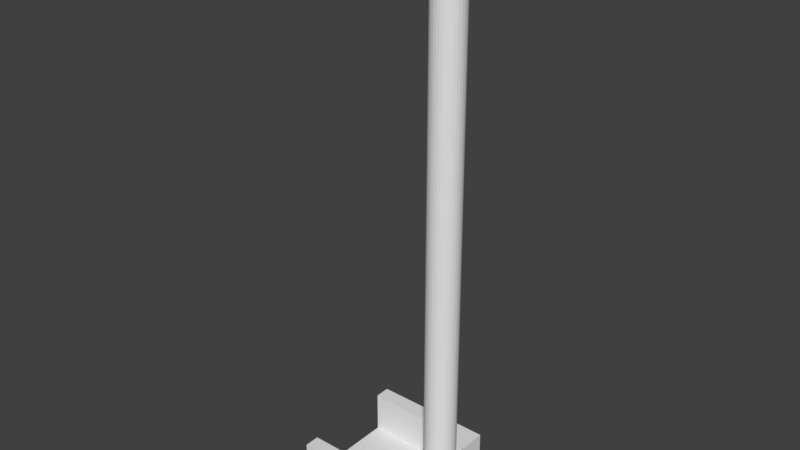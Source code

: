 # Source: blend.blend  (saved by Blender 2.79.0; exported with 4.5.12 LTS)
import bpy
from mathutils import Matrix  # noqa: F401  (used for matrix-valued properties, if any)

bpy.ops.wm.read_factory_settings(use_empty=True)
scene = bpy.context.scene
scene.name = 'Scene'

# ---- collections
col_collection_1 = bpy.data.collections.new('Collection 1'); scene.collection.children.link(col_collection_1)

# ---- world
world_world = bpy.data.worlds.new('World'); scene.world = world_world
world_world.color = (0.05088, 0.05088, 0.05088)
world_world.use_sun_shadow = False
world_world.sun_shadow_jitter_overblur = 0.0
world_world.cycles.sampling_method = 'MANUAL'

# ---- meshes
me_x = bpy.data.meshes.new('立方体')
me_x.from_pydata([(-1.0, -1.0, -1.0), (-1.0, -1.0, 1.0), (-1.0, 1.0, -1.0), (-1.0, 1.0, 1.0), (1.0, -1.0, -1.0), (1.0, -1.0, 1.0), (1.0, 1.0, -1.0), (1.0, 1.0, 1.0), (-1.0, 0.0, -1.0), (-1.0, -1.0, 0.0), (-1.0, 1.0, 0.0), (0.0, 1.0, -1.0), (0.0, 1.0, 1.0), (1.0, 1.0, 0.0), (1.0, 0.0, -1.0), (1.0, 0.0, 1.0), (1.0, -1.0, 0.0), (0.0, -1.0, -1.0), (0.0, -1.0, 1.0), (0.0, 0.0, -1.0), (0.0, -1.0, 0.0), (1.0, 0.0, 0.0), (0.0, 1.0, 0.0), (-1.0, -0.5, -1.0), (-1.0, -1.0, 0.5), (-1.0, 1.0, -0.5), (-0.5, 1.0, -1.0), (0.5, 1.0, 1.0), (1.0, 1.0, -0.5), (1.0, 0.5, -1.0), (1.0, -0.5, 1.0), (1.0, -1.0, -0.5), (0.5, -1.0, -1.0), (-0.5, -1.0, 1.0), (-1.0, 0.5, -1.0), (-1.0, -1.0, -0.5), (-1.0, 1.0, 0.5), (0.5, 1.0, -1.0), (-0.5, 1.0, 1.0), (1.0, 1.0, 0.5), (1.0, -0.5, -1.0), (1.0, 0.5, 1.0), (1.0, -1.0, 0.5), (-0.5, -1.0, -1.0), (0.5, -1.0, 1.0), (0.0, -0.5, -1.0), (0.0, 0.5, -1.0), (-0.5, 0.0, -1.0), (0.5, 0.0, -1.0), (-0.5, -1.0, 0.0), (0.5, -1.0, 0.0), (0.0, -1.0, -0.5), (0.0, -1.0, 0.5), (1.0, -0.5, 0.0), (1.0, 0.5, 0.0), (1.0, 0.0, -0.5), (1.0, 0.0, 0.5), (0.5, 1.0, 0.0), (-0.5, 1.0, 0.0), (0.0, 1.0, -0.5), (0.0, 1.0, 0.5), (-0.5, 1.0, 0.5), (-0.5, 1.0, -0.5), (0.5, 1.0, -0.5), (1.0, 0.5, 0.5), (1.0, 0.5, -0.5), (1.0, -0.5, -0.5), (0.5, -1.0, 0.5), (0.5, -1.0, -0.5), (-0.5, -1.0, -0.5), (0.5, 0.5, -1.0), (-0.5, 0.5, -1.0), (-0.5, -0.5, -1.0), (0.5, -0.5, -1.0), (-0.5, -1.0, 0.5), (1.0, -0.5, 0.5), (0.5, 1.0, 0.5), (-1.0, -0.75, -1.0), (-1.0, -1.0, 0.75), (-1.0, 0.75, 1.0), (-1.0, 1.0, -0.75), (-0.75, 1.0, -1.0), (0.75, 1.0, 1.0), (1.0, 1.0, -0.75), (1.0, 0.75, -1.0), (1.0, -0.75, 1.0), (1.0, -1.0, -0.75), (0.75, -1.0, -1.0), (-0.75, -1.0, 1.0), (-1.0, 0.25, -1.0), (-1.0, -1.0, -0.25), (-1.0, 1.0, 0.25), (0.25, 1.0, -1.0), (-0.25, 1.0, 1.0), (1.0, 1.0, 0.25), (1.0, -0.25, -1.0), (1.0, 0.25, 1.0), (1.0, -1.0, 0.25), (-0.25, -1.0, -1.0), (0.25, -1.0, 1.0), (0.0, -0.75, 1.0), (0.75, 0.0, 1.0), (0.0, -0.75, -1.0), (0.0, 0.25, -1.0), (-0.75, 0.0, -1.0), (0.25, 0.0, -1.0), (-0.75, -1.0, 0.0), (0.25, -1.0, 0.0), (0.0, -1.0, -0.75), (0.0, -1.0, 0.25), (1.0, -0.75, 0.0), (1.0, 0.25, 0.0), (1.0, 0.0, -0.75), (1.0, 0.0, 0.25), (0.75, 1.0, 0.0), (-0.25, 1.0, 0.0), (0.0, 1.0, -0.75), (0.0, 1.0, 0.25), (-1.0, 0.75, 0.0), (-1.0, 0.0, -0.75), (-1.0, -0.25, -1.0), (-1.0, -1.0, 0.25), (-1.0, 1.0, -0.25), (-0.25, 1.0, -1.0), (0.25, 1.0, 1.0), (1.0, 1.0, -0.25), (1.0, 0.25, -1.0), (1.0, -0.25, 1.0), (1.0, -1.0, -0.25), (0.25, -1.0, -1.0), (-0.25, -1.0, 1.0), (-1.0, 0.75, -1.0), (-1.0, -1.0, -0.75), (-1.0, -0.75, 1.0), (-1.0, 1.0, 0.75), (0.75, 1.0, -1.0), (-0.75, 1.0, 1.0), (1.0, 1.0, 0.75), (1.0, -0.75, -1.0), (1.0, 0.75, 1.0), (1.0, -1.0, 0.75), (-0.75, -1.0, -1.0), (0.75, -1.0, 1.0), (0.0, 0.75, 1.0), (0.0, -0.25, -1.0), (0.0, 0.75, -1.0), (-0.25, 0.0, -1.0), (0.75, 0.0, -1.0), (-0.25, -1.0, 0.0), (0.75, -1.0, 0.0), (0.0, -1.0, -0.25), (0.0, -1.0, 0.75), (1.0, -0.25, 0.0), (1.0, 0.75, 0.0), (1.0, 0.0, -0.25), (1.0, 0.0, 0.75), (0.25, 1.0, 0.0), (-0.75, 1.0, 0.0), (0.0, 1.0, -0.25), (0.0, 1.0, 0.75), (-1.0, -0.75, 0.0), (-1.0, -0.75, 0.5), (-1.0, -0.75, -0.5), (-1.0, -0.5, -0.75), (-1.0, 0.75, -0.5), (-1.0, 0.5, -0.75), (-0.25, 1.0, 0.5), (-0.75, 1.0, 0.5), (-0.5, 1.0, 0.25), (-0.5, 1.0, 0.75), (-0.25, 1.0, -0.5), (-0.75, 1.0, -0.5), (-0.5, 1.0, -0.75), (-0.5, 1.0, -0.25), (0.75, 1.0, -0.5), (0.25, 1.0, -0.5), (0.5, 1.0, -0.75), (0.5, 1.0, -0.25), (1.0, 0.25, 0.5), (1.0, 0.75, 0.5), (1.0, 0.5, 0.25), (1.0, 0.5, 0.75), (1.0, 0.25, -0.5), (1.0, 0.75, -0.5), (1.0, 0.5, -0.75), (1.0, 0.5, -0.25), (1.0, -0.75, -0.5), (1.0, -0.25, -0.5), (1.0, -0.5, -0.75), (1.0, -0.5, -0.25), (0.25, -1.0, 0.5), (0.75, -1.0, 0.5), (0.5, -1.0, 0.25), (0.5, -1.0, 0.75), (0.25, -1.0, -0.5), (0.75, -1.0, -0.5), (0.5, -1.0, -0.75), (0.5, -1.0, -0.25), (-0.75, -1.0, -0.5), (-0.25, -1.0, -0.5), (-0.5, -1.0, -0.75), (-0.5, -1.0, -0.25), (0.5, 0.25, -1.0), (0.5, 0.75, -1.0), (0.25, 0.5, -1.0), (0.75, 0.5, -1.0), (-0.5, 0.25, -1.0), (-0.5, 0.75, -1.0), (-0.75, 0.5, -1.0), (-0.25, 0.5, -1.0), (-0.5, -0.75, -1.0), (-0.5, -0.25, -1.0), (-0.75, -0.5, -1.0), (-0.25, -0.5, -1.0), (-0.5, 0.75, 1.0), (0.5, 0.75, 1.0), (0.75, 0.5, 1.0), (0.5, -0.75, 1.0), (0.75, -0.5, 1.0), (-0.5, -0.75, 1.0), (0.5, -0.75, -1.0), (0.5, -0.25, -1.0), (0.25, -0.5, -1.0), (0.75, -0.5, -1.0), (-0.75, -1.0, 0.5), (-0.25, -1.0, 0.5), (-0.5, -1.0, 0.25), (-0.5, -1.0, 0.75), (1.0, -0.75, 0.5), (1.0, -0.25, 0.5), (1.0, -0.5, 0.25), (1.0, -0.5, 0.75), (0.75, 1.0, 0.5), (0.25, 1.0, 0.5), (0.5, 1.0, 0.25), (0.5, 1.0, 0.75), (-1.0, 0.75, 0.5), (-1.0, 0.75, 0.25), (0.25, 1.0, 0.75), (0.25, 1.0, 0.25), (0.75, 1.0, 0.25), (1.0, -0.25, 0.75), (1.0, -0.25, 0.25), (1.0, -0.75, 0.25), (-0.25, -1.0, 0.75), (-0.25, -1.0, 0.25), (-0.75, -1.0, 0.25), (0.75, -0.25, -1.0), (0.25, -0.25, -1.0), (0.25, -0.75, -1.0), (-0.25, -0.75, 1.0), (0.75, -0.25, 1.0), (0.75, -0.75, 1.0), (0.25, 0.75, 1.0), (0.75, 0.75, 1.0), (0.75, 0.25, 1.0), (-0.75, 0.75, 1.0), (-0.25, 0.75, 1.0), (-0.25, -0.25, -1.0), (-0.75, -0.25, -1.0), (-0.75, -0.75, -1.0), (-0.25, 0.75, -1.0), (-0.75, 0.75, -1.0), (-0.75, 0.25, -1.0), (0.75, 0.75, -1.0), (0.25, 0.75, -1.0), (0.25, 0.25, -1.0), (-0.25, -1.0, -0.25), (-0.25, -1.0, -0.75), (-0.75, -1.0, -0.75), (0.75, -1.0, -0.25), (0.75, -1.0, -0.75), (0.25, -1.0, -0.75), (0.75, -1.0, 0.75), (0.75, -1.0, 0.25), (0.25, -1.0, 0.25), (1.0, -0.25, -0.25), (1.0, -0.25, -0.75), (1.0, -0.75, -0.75), (1.0, 0.75, -0.25), (1.0, 0.75, -0.75), (1.0, 0.25, -0.75), (1.0, 0.75, 0.75), (1.0, 0.75, 0.25), (1.0, 0.25, 0.25), (0.25, 1.0, -0.25), (0.25, 1.0, -0.75), (0.75, 1.0, -0.75), (-0.75, 1.0, -0.25), (-0.75, 1.0, -0.75), (-0.25, 1.0, -0.75), (-0.75, 1.0, 0.75), (-0.75, 1.0, 0.25), (-0.25, 1.0, 0.25), (-1.0, 0.25, -0.75), (-1.0, 0.75, -0.75), (-1.0, -0.75, -0.25), (-1.0, -0.75, -0.75), (-1.0, -0.25, -0.75), (-1.0, -0.75, 0.75), (-1.0, -0.75, 0.25), (-1.0, 0.75, -0.25), (-0.25, 1.0, 0.75), (-0.25, 1.0, -0.25), (0.75, 1.0, -0.25), (1.0, 0.25, 0.75), (1.0, 0.25, -0.25), (1.0, -0.75, -0.25), (0.25, -1.0, 0.75), (0.25, -1.0, -0.25), (-0.75, -1.0, -0.25), (0.75, 0.25, -1.0), (-0.25, 0.25, -1.0), (-0.25, -0.75, -1.0), (0.25, -0.75, 1.0), (-0.75, -0.75, 1.0), (0.75, -0.75, -1.0), (-0.75, -1.0, 0.75), (1.0, -0.75, 0.75), (0.75, 1.0, 0.75), (-1.0, 0.75, 0.75), (0.7966, 0.25, -1.0), (0.7966, 0.0, -1.0), (0.7966, 0.0, -0.75), (0.7966, -0.25, -1.0), (0.7966, -0.5, -1.0), (0.7966, 0.75, -1.0), (0.7966, 0.5, -1.0), (0.7966, -0.5, -0.75), (0.7966, 0.5, -0.75), (0.7966, -0.75, -1.0), (0.7966, 0.25, -0.75), (0.7966, 0.75, -0.75), (0.7966, -0.75, -0.75), (0.7966, -0.25, -0.75), (0.9364, 0.3195, 22.6), (0.9364, 0.3195, 23.26), (0.9987, 0.3133, 22.6), (0.9987, 0.3133, 23.26), (1.059, 0.2951, 22.6), (1.059, 0.2951, 23.26), (1.114, 0.2656, 22.6), (1.114, 0.2656, 23.26), (1.162, 0.2259, 22.6), (1.162, 0.2259, 23.26), (1.202, 0.1775, 22.6), (1.202, 0.1775, 23.26), (1.232, 0.1223, 22.6), (1.232, 0.1223, 23.26), (1.25, 0.06232, 22.6), (1.25, 0.06232, 23.26), (1.256, 2.412e-08, 22.6), (1.256, 2.412e-08, 23.26), (1.25, -0.06232, 22.6), (1.25, -0.06232, 23.26), (1.232, -0.1223, 22.6), (1.232, -0.1223, 23.26), (1.202, -0.1775, 22.6), (1.202, -0.1775, 23.26), (1.162, -0.2259, 22.6), (1.162, -0.2259, 23.26), (1.114, -0.2656, 22.6), (1.114, -0.2656, 23.26), (1.059, -0.2951, 22.6), (1.059, -0.2951, 23.26), (0.9987, -0.3133, 22.6), (0.9987, -0.3133, 23.26), (0.9364, -0.3195, 22.6), (0.9364, -0.3195, 23.26), (0.8741, -0.3133, 22.6), (0.8741, -0.3133, 23.26), (0.8141, -0.2951, 22.6), (0.8141, -0.2951, 23.26), (0.7589, -0.2656, 22.6), (0.7589, -0.2656, 23.26), (0.7105, -0.2259, 22.6), (0.7105, -0.2259, 23.26), (0.6708, -0.1775, 22.6), (0.6708, -0.1775, 23.26), (0.6413, -0.1223, 22.6), (0.6413, -0.1223, 23.26), (0.6231, -0.06232, 22.6), (0.6231, -0.06232, 23.26), (0.6169, 3.085e-07, 22.6), (0.6169, 3.085e-07, 23.26), (0.6231, 0.06232, 22.6), (0.6231, 0.06232, 23.26), (0.6413, 0.1223, 22.6), (0.6413, 0.1223, 23.26), (0.6708, 0.1775, 22.6), (0.6708, 0.1775, 23.26), (0.7105, 0.2259, 22.6), (0.7105, 0.2259, 23.26), (0.7589, 0.2656, 22.6), (0.7589, 0.2656, 23.26), (0.8141, 0.2951, 22.6), (0.8141, 0.2951, 23.26), (0.8741, 0.3133, 22.6), (0.8741, 0.3133, 23.26), (0.9832, 0.4469, 0.1808), (0.9832, 0.4469, 1.513), (1.026, 0.4383, 0.1808), (1.026, 0.4383, 1.513), (1.068, 0.4129, 0.1808), (1.068, 0.4129, 1.513), (1.106, 0.3716, 0.1808), (1.106, 0.3716, 1.513), (1.139, 0.316, 0.1808), (1.139, 0.316, 1.513), (1.166, 0.2483, 0.1808), (1.166, 0.2483, 1.513), (1.187, 0.171, 0.1808), (1.187, 0.171, 1.513), (1.199, 0.08719, 0.1808), (1.199, 0.08719, 1.513), (1.204, 3.374e-08, 0.1808), (1.204, 3.374e-08, 1.513), (1.199, -0.08719, 0.1808), (1.199, -0.08719, 1.513), (1.187, -0.171, 0.1808), (1.187, -0.171, 1.513), (1.166, -0.2483, 0.1808), (1.166, -0.2483, 1.513), (1.139, -0.316, 0.1808), (1.139, -0.316, 1.513), (1.106, -0.3716, 0.1808), (1.106, -0.3716, 1.513), (1.068, -0.4129, 0.1808), (1.068, -0.4129, 1.513), (1.026, -0.4383, 0.1808), (1.026, -0.4383, 1.513), (0.9832, -0.4469, 0.1808), (0.9832, -0.4469, 1.513), (0.9403, -0.4383, 0.1808), (0.9403, -0.4383, 1.513), (0.8989, -0.4129, 0.1808), (0.8989, -0.4129, 1.513), (0.8608, -0.3716, 0.1808), (0.8608, -0.3716, 1.513), (0.8275, -0.316, 0.1808), (0.8275, -0.316, 1.513), (0.8001, -0.2483, 0.1808), (0.8001, -0.2483, 1.513), (0.7797, -0.171, 0.1808), (0.7797, -0.171, 1.513), (0.7672, -0.08719, 0.1808), (0.7672, -0.08719, 1.513), (0.7629, 4.315e-07, 0.1808), (0.7629, 4.315e-07, 1.513), (0.7672, 0.08719, 0.1808), (0.7672, 0.08719, 1.513), (0.7797, 0.171, 0.1808), (0.7797, 0.171, 1.513), (0.8001, 0.2483, 0.1808), (0.8001, 0.2483, 1.513), (0.8275, 0.316, 0.1808), (0.8275, 0.316, 1.513), (0.8608, 0.3716, 0.1808), (0.8608, 0.3716, 1.513), (0.8989, 0.4129, 0.1808), (0.8989, 0.4129, 1.513), (0.9403, 0.4383, 0.1808), (0.9403, 0.4383, 1.513), (0.9364, 0.2574, 1.109), (0.9364, 0.2574, 23.09), (0.9866, 0.2524, 1.109), (0.9866, 0.2524, 23.09), (1.035, 0.2378, 1.109), (1.035, 0.2378, 23.09), (1.079, 0.214, 1.109), (1.079, 0.214, 23.09), (1.118, 0.182, 1.109), (1.118, 0.182, 23.09), (1.15, 0.143, 1.109), (1.15, 0.143, 23.09), (1.174, 0.09848, 1.109), (1.174, 0.09848, 23.09), (1.189, 0.05021, 1.109), (1.189, 0.05021, 23.09), (1.194, 1.943e-08, 1.109), (1.194, 1.943e-08, 23.09), (1.189, -0.05021, 1.109), (1.189, -0.05021, 23.09), (1.174, -0.09848, 1.109), (1.174, -0.09848, 23.09), (1.15, -0.143, 1.109), (1.15, -0.143, 23.09), (1.118, -0.182, 1.109), (1.118, -0.182, 23.09), (1.079, -0.214, 1.109), (1.079, -0.214, 23.09), (1.035, -0.2378, 1.109), (1.035, -0.2378, 23.09), (0.9866, -0.2524, 1.109), (0.9866, -0.2524, 23.09), (0.9364, -0.2574, 1.109), (0.9364, -0.2574, 23.09), (0.8862, -0.2524, 1.109), (0.8862, -0.2524, 23.09), (0.8379, -0.2378, 1.109), (0.8379, -0.2378, 23.09), (0.7934, -0.214, 1.109), (0.7934, -0.214, 23.09), (0.7544, -0.182, 1.109), (0.7544, -0.182, 23.09), (0.7224, -0.143, 1.109), (0.7224, -0.143, 23.09), (0.6986, -0.09848, 1.109), (0.6986, -0.09848, 23.09), (0.684, -0.05021, 1.109), (0.684, -0.05021, 23.09), (0.679, 2.485e-07, 1.109), (0.679, 2.485e-07, 23.09), (0.684, 0.05021, 1.109), (0.684, 0.05021, 23.09), (0.6986, 0.09849, 1.109), (0.6986, 0.09849, 23.09), (0.7224, 0.143, 1.109), (0.7224, 0.143, 23.09), (0.7544, 0.182, 1.109), (0.7544, 0.182, 23.09), (0.7934, 0.214, 1.109), (0.7934, 0.214, 23.09), (0.8379, 0.2378, 1.109), (0.8379, 0.2378, 23.09), (0.8862, 0.2524, 1.109), (0.8862, 0.2524, 23.09)], [], [(320, 79, 3, 134), (319, 82, 7, 137), (318, 85, 5, 140), (317, 88, 1, 78), (316, 138, 4, 87), (315, 133, 1, 88), (314, 100, 18, 99), (313, 102, 17, 98), (312, 103, 19, 146), (311, 126, 14, 147), (310, 106, 9, 90), (309, 107, 20, 150), (308, 99, 18, 151), (307, 110, 16, 128), (306, 111, 21, 154), (305, 96, 15, 155), (304, 114, 13, 125), (303, 115, 22, 158), (302, 93, 12, 159), (301, 118, 10, 122), (295, 164, 25, 80), (293, 166, 60, 117), (292, 167, 61, 168), (291, 136, 38, 169), (290, 170, 59, 116), (289, 171, 62, 172), (288, 157, 58, 173), (287, 174, 28, 83), (286, 175, 63, 176), (285, 156, 57, 177), (284, 178, 56, 113), (283, 179, 64, 180), (282, 139, 41, 181), (281, 182, 55, 112), (280, 183, 65, 184), (279, 153, 54, 185), (278, 186, 31, 86), (277, 187, 66, 188), (276, 152, 53, 189), (275, 190, 52, 109), (274, 191, 67, 192), (273, 142, 44, 193), (272, 194, 51, 108), (271, 195, 68, 196), (270, 149, 50, 197), (269, 198, 35, 132), (268, 199, 69, 200), (267, 148, 49, 201), (266, 202, 48, 105), (265, 203, 70, 204), (264, 84, 29, 205), (263, 206, 47, 104), (262, 207, 71, 208), (261, 145, 46, 209), (260, 210, 43, 141), (259, 211, 72, 212), (258, 144, 45, 213), (252, 217, 44, 142), (250, 219, 33, 130), (249, 220, 32, 129), (248, 221, 73, 222), (247, 95, 40, 223), (246, 224, 24, 121), (245, 225, 74, 226), (244, 130, 33, 227), (243, 228, 42, 97), (242, 229, 75, 230), (241, 127, 30, 231), (240, 232, 39, 94), (239, 233, 76, 234), (238, 124, 27, 235), (237, 236, 36, 91), (118, 237, 91, 10), (233, 238, 235, 76), (60, 159, 238, 233), (159, 12, 124, 238), (156, 239, 234, 57), (22, 117, 239, 156), (117, 60, 233, 239), (114, 240, 94, 13), (57, 234, 240, 114), (234, 76, 232, 240), (229, 241, 231, 75), (56, 155, 241, 229), (155, 15, 127, 241), (152, 242, 230, 53), (21, 113, 242, 152), (113, 56, 229, 242), (110, 243, 97, 16), (53, 230, 243, 110), (230, 75, 228, 243), (225, 244, 227, 74), (52, 151, 244, 225), (151, 18, 130, 244), (148, 245, 226, 49), (20, 109, 245, 148), (109, 52, 225, 245), (106, 246, 121, 9), (49, 226, 246, 106), (226, 74, 224, 246), (221, 247, 223, 73), (48, 147, 247, 221), (147, 14, 95, 247), (144, 248, 222, 45), (19, 105, 248, 144), (105, 48, 221, 248), (102, 249, 129, 17), (45, 222, 249, 102), (222, 73, 220, 249), (100, 250, 130, 18), (127, 251, 218, 30), (15, 101, 251, 127), (85, 252, 142, 5), (30, 218, 252, 85), (27, 124, 253, 215), (124, 12, 143, 253), (139, 254, 216, 41), (7, 82, 254, 139), (82, 27, 215, 254), (96, 255, 101, 15), (41, 216, 255, 96), (38, 136, 256, 214), (136, 3, 79, 256), (12, 93, 257, 143), (93, 38, 214, 257), (211, 258, 213, 72), (47, 146, 258, 211), (146, 19, 144, 258), (120, 259, 212, 23), (8, 104, 259, 120), (104, 47, 211, 259), (77, 260, 141, 0), (23, 212, 260, 77), (212, 72, 210, 260), (207, 261, 209, 71), (26, 123, 261, 207), (123, 11, 145, 261), (131, 262, 208, 34), (2, 81, 262, 131), (81, 26, 207, 262), (89, 263, 104, 8), (34, 208, 263, 89), (208, 71, 206, 263), (203, 264, 205, 70), (37, 135, 264, 203), (135, 6, 84, 264), (145, 265, 204, 46), (11, 92, 265, 145), (92, 37, 203, 265), (103, 266, 105, 19), (46, 204, 266, 103), (204, 70, 202, 266), (199, 267, 201, 69), (51, 150, 267, 199), (150, 20, 148, 267), (98, 268, 200, 43), (17, 108, 268, 98), (108, 51, 199, 268), (141, 269, 132, 0), (43, 200, 269, 141), (200, 69, 198, 269), (195, 270, 197, 68), (31, 128, 270, 195), (128, 16, 149, 270), (87, 271, 196, 32), (4, 86, 271, 87), (86, 31, 195, 271), (129, 272, 108, 17), (32, 196, 272, 129), (196, 68, 194, 272), (191, 273, 193, 67), (42, 140, 273, 191), (140, 5, 142, 273), (149, 274, 192, 50), (16, 97, 274, 149), (97, 42, 191, 274), (107, 275, 109, 20), (50, 192, 275, 107), (192, 67, 190, 275), (187, 276, 189, 66), (55, 154, 276, 187), (154, 21, 152, 276), (95, 277, 188, 40), (14, 112, 277, 95), (112, 55, 187, 277), (138, 278, 86, 4), (40, 188, 278, 138), (188, 66, 186, 278), (183, 279, 185, 65), (28, 125, 279, 183), (125, 13, 153, 279), (84, 280, 184, 29), (6, 83, 280, 84), (83, 28, 183, 280), (126, 281, 112, 14), (29, 184, 281, 126), (184, 65, 182, 281), (179, 282, 181, 64), (39, 137, 282, 179), (137, 7, 139, 282), (153, 283, 180, 54), (13, 94, 283, 153), (94, 39, 179, 283), (111, 284, 113, 21), (54, 180, 284, 111), (180, 64, 178, 284), (175, 285, 177, 63), (59, 158, 285, 175), (158, 22, 156, 285), (92, 286, 176, 37), (11, 116, 286, 92), (116, 59, 175, 286), (135, 287, 83, 6), (37, 176, 287, 135), (176, 63, 174, 287), (171, 288, 173, 62), (25, 122, 288, 171), (122, 10, 157, 288), (81, 289, 172, 26), (2, 80, 289, 81), (80, 25, 171, 289), (123, 290, 116, 11), (26, 172, 290, 123), (172, 62, 170, 290), (167, 291, 169, 61), (36, 134, 291, 167), (134, 3, 136, 291), (157, 292, 168, 58), (10, 91, 292, 157), (91, 36, 167, 292), (115, 293, 117, 22), (58, 168, 293, 115), (168, 61, 166, 293), (89, 8, 322, 321), (119, 294, 331, 323), (131, 295, 80, 2), (163, 298, 334, 328), (35, 90, 296, 162), (90, 9, 160, 296), (294, 165, 329, 331), (0, 132, 297, 77), (132, 35, 162, 297), (298, 119, 323, 334), (131, 34, 327, 326), (24, 78, 299, 161), (78, 1, 133, 299), (9, 121, 300, 160), (121, 24, 161, 300), (164, 301, 122, 25), (166, 302, 159, 60), (61, 169, 302, 166), (169, 38, 93, 302), (170, 303, 158, 59), (62, 173, 303, 170), (173, 58, 115, 303), (174, 304, 125, 28), (63, 177, 304, 174), (177, 57, 114, 304), (178, 305, 155, 56), (64, 181, 305, 178), (181, 41, 96, 305), (182, 306, 154, 55), (65, 185, 306, 182), (185, 54, 111, 306), (186, 307, 128, 31), (66, 189, 307, 186), (189, 53, 110, 307), (190, 308, 151, 52), (67, 193, 308, 190), (193, 44, 99, 308), (194, 309, 150, 51), (68, 197, 309, 194), (197, 50, 107, 309), (198, 310, 90, 35), (69, 201, 310, 198), (201, 49, 106, 310), (202, 311, 147, 48), (70, 205, 311, 202), (205, 29, 126, 311), (206, 312, 146, 47), (71, 209, 312, 206), (209, 46, 103, 312), (210, 313, 98, 43), (72, 213, 313, 210), (213, 45, 102, 313), (217, 314, 99, 44), (219, 315, 88, 33), (220, 316, 87, 32), (73, 223, 316, 220), (223, 40, 138, 316), (224, 317, 78, 24), (74, 227, 317, 224), (227, 33, 88, 317), (228, 318, 140, 42), (75, 231, 318, 228), (231, 30, 85, 318), (232, 319, 137, 39), (76, 235, 319, 232), (235, 27, 82, 319), (236, 320, 134, 36), (236, 237, 118, 301, 164, 295, 131, 262, 207, 261, 145, 265, 203, 264, 84, 280, 183, 279, 153, 283, 179, 282, 139, 254, 215, 253, 143, 257, 214, 256, 79, 320), (243, 110, 307, 186, 278, 138, 316, 220, 249, 102, 313, 210, 260, 77, 297, 162, 296, 160, 300, 161, 299, 133, 315, 219, 250, 100, 314, 217, 252, 85, 318, 228), (147, 247, 223, 316, 252, 218, 251, 101, 255, 216, 254, 264, 205, 311), (321, 327, 329, 331), (322, 321, 331, 323), (327, 326, 332, 329), (330, 325, 328, 333), (324, 322, 323, 334), (325, 324, 334, 328), (23, 77, 330, 325), (297, 163, 328, 333), (8, 120, 324, 322), (120, 23, 325, 324), (165, 295, 332, 329), (77, 297, 333, 330), (295, 131, 326, 332), (34, 89, 321, 327), (89, 8, 120, 23, 77, 297, 163, 298, 119, 294, 165, 295, 131, 34), (335, 336, 338, 337), (337, 338, 340, 339), (339, 340, 342, 341), (341, 342, 344, 343), (343, 344, 346, 345), (345, 346, 348, 347), (347, 348, 350, 349), (349, 350, 352, 351), (351, 352, 354, 353), (353, 354, 356, 355), (355, 356, 358, 357), (357, 358, 360, 359), (359, 360, 362, 361), (361, 362, 364, 363), (363, 364, 366, 365), (365, 366, 368, 367), (367, 368, 370, 369), (369, 370, 372, 371), (371, 372, 374, 373), (373, 374, 376, 375), (375, 376, 378, 377), (377, 378, 380, 379), (379, 380, 382, 381), (381, 382, 384, 383), (383, 384, 386, 385), (385, 386, 388, 387), (387, 388, 390, 389), (389, 390, 392, 391), (391, 392, 394, 393), (393, 394, 396, 395), (338, 336, 398, 396, 394, 392, 390, 388, 386, 384, 382, 380, 378, 376, 374, 372, 370, 368, 366, 364, 362, 360, 358, 356, 354, 352, 350, 348, 346, 344, 342, 340), (395, 396, 398, 397), (397, 398, 336, 335), (335, 337, 339, 341, 343, 345, 347, 349, 351, 353, 355, 357, 359, 361, 363, 365, 367, 369, 371, 373, 375, 377, 379, 381, 383, 385, 387, 389, 391, 393, 395, 397), (399, 400, 402, 401), (401, 402, 404, 403), (403, 404, 406, 405), (405, 406, 408, 407), (407, 408, 410, 409), (409, 410, 412, 411), (411, 412, 414, 413), (413, 414, 416, 415), (415, 416, 418, 417), (417, 418, 420, 419), (419, 420, 422, 421), (421, 422, 424, 423), (423, 424, 426, 425), (425, 426, 428, 427), (427, 428, 430, 429), (429, 430, 432, 431), (431, 432, 434, 433), (433, 434, 436, 435), (435, 436, 438, 437), (437, 438, 440, 439), (439, 440, 442, 441), (441, 442, 444, 443), (443, 444, 446, 445), (445, 446, 448, 447), (447, 448, 450, 449), (449, 450, 452, 451), (451, 452, 454, 453), (453, 454, 456, 455), (455, 456, 458, 457), (457, 458, 460, 459), (402, 400, 462, 460, 458, 456, 454, 452, 450, 448, 446, 444, 442, 440, 438, 436, 434, 432, 430, 428, 426, 424, 422, 420, 418, 416, 414, 412, 410, 408, 406, 404), (459, 460, 462, 461), (461, 462, 400, 399), (399, 401, 403, 405, 407, 409, 411, 413, 415, 417, 419, 421, 423, 425, 427, 429, 431, 433, 435, 437, 439, 441, 443, 445, 447, 449, 451, 453, 455, 457, 459, 461), (463, 464, 466, 465), (465, 466, 468, 467), (467, 468, 470, 469), (469, 470, 472, 471), (471, 472, 474, 473), (473, 474, 476, 475), (475, 476, 478, 477), (477, 478, 480, 479), (479, 480, 482, 481), (481, 482, 484, 483), (483, 484, 486, 485), (485, 486, 488, 487), (487, 488, 490, 489), (489, 490, 492, 491), (491, 492, 494, 493), (493, 494, 496, 495), (495, 496, 498, 497), (497, 498, 500, 499), (499, 500, 502, 501), (501, 502, 504, 503), (503, 504, 506, 505), (505, 506, 508, 507), (507, 508, 510, 509), (509, 510, 512, 511), (511, 512, 514, 513), (513, 514, 516, 515), (515, 516, 518, 517), (517, 518, 520, 519), (519, 520, 522, 521), (521, 522, 524, 523), (466, 464, 526, 524, 522, 520, 518, 516, 514, 512, 510, 508, 506, 504, 502, 500, 498, 496, 494, 492, 490, 488, 486, 484, 482, 480, 478, 476, 474, 472, 470, 468), (523, 524, 526, 525), (525, 526, 464, 463), (463, 465, 467, 469, 471, 473, 475, 477, 479, 481, 483, 485, 487, 489, 491, 493, 495, 497, 499, 501, 503, 505, 507, 509, 511, 513, 515, 517, 519, 521, 523, 525)])
me_x.use_remesh_preserve_volume = False
me_x.use_remesh_preserve_attributes = False
me_x.use_mirror_vertex_groups = False
me_x.update()

# ---- objects
ob_x = bpy.data.objects.new('立方体', me_x)

# ---- transforms, parenting, visibility, modifiers, constraints
ob_x.location = (-0.9364, 0.0, -2.113)
ob_x.scale = (1.0, 1.0, 0.3908)
ob_x.lineart.crease_threshold = 0.0

# ---- collection membership
col_collection_1.objects.link(ob_x)

# ---- scene / render settings (as saved in the file)
scene.frame_start = 1; scene.frame_end = 250; scene.frame_set(1)
scene.render.engine = 'CYCLES'
scene.render.resolution_percentage = 50
scene.render.dither_intensity = 0.0
scene.cycles.use_denoising = False
scene.cycles.samples = 128
scene.cycles.sampling_pattern = 'TABULATED_SOBOL'
scene.cycles.use_adaptive_sampling = False
scene.cycles.use_light_tree = False
scene.cycles.blur_glossy = 0.0
scene.cycles.sample_clamp_indirect = 0.0
scene.view_settings.view_transform = 'Standard'
bpy.context.view_layer.update()

# ---- added for rendering (the .blend has no active camera and no usable light): camera, sun
cam_auto = bpy.data.cameras.new('AutoCamera')
cam_auto.lens = 50.0
cam_auto.sensor_width = 36.0
cam_auto.clip_end = 1000.0
ob_auto_camera = bpy.data.objects.new('AutoCamera', cam_auto)
scene.collection.objects.link(ob_auto_camera)
ob_auto_camera.location = (8.39576, -11.0451, 9.59988)
ob_auto_camera.rotation_euler = (1.09748, -7.21219e-08, 0.694738)
scene.camera = ob_auto_camera
light_auto_sun = bpy.data.lights.new('AutoSun', 'SUN')
light_auto_sun.energy = 3.0
light_auto_sun.angle = 0.0523599
ob_auto_sun = bpy.data.objects.new('AutoSun', light_auto_sun)
scene.collection.objects.link(ob_auto_sun)
ob_auto_sun.rotation_euler = (0.872665, 0.174533, 0.523599)
bpy.context.view_layer.update()
